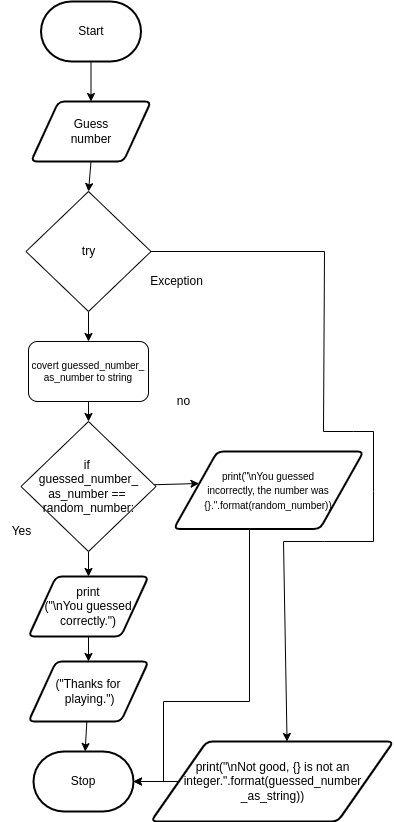

The diagram above was exported from draw.io. Its source (the exported page's mxGraphModel, read from the mxfile embedded in the PNG):
<mxGraphModel dx="474" dy="315" grid="1" gridSize="10" guides="1" tooltips="1" connect="1" arrows="1" fold="1" page="1" pageScale="1" pageWidth="827" pageHeight="1169" math="0" shadow="0">
  <root>
    <mxCell id="0" />
    <mxCell id="1" parent="0" />
    <mxCell id="3" style="edgeStyle=none;html=1;entryX=0.5;entryY=0;entryDx=0;entryDy=0;" parent="1" source="2" target="20" edge="1">
      <mxGeometry relative="1" as="geometry">
        <mxPoint x="220" y="220" as="targetPoint" />
      </mxGeometry>
    </mxCell>
    <mxCell id="2" value="Start" style="strokeWidth=2;html=1;shape=mxgraph.flowchart.terminator;whiteSpace=wrap;" parent="1" vertex="1">
      <mxGeometry x="227.5" y="10" width="100" height="60" as="geometry" />
    </mxCell>
    <mxCell id="6" style="edgeStyle=none;html=1;exitX=0.5;exitY=1;exitDx=0;exitDy=0;entryX=0.5;entryY=0;entryDx=0;entryDy=0;" parent="1" source="20" target="21" edge="1">
      <mxGeometry relative="1" as="geometry">
        <mxPoint x="300" y="310" as="sourcePoint" />
        <mxPoint x="300" y="220" as="targetPoint" />
      </mxGeometry>
    </mxCell>
    <mxCell id="8" style="edgeStyle=none;html=1;exitX=0.5;exitY=1;exitDx=0;exitDy=0;entryX=0.5;entryY=0;entryDx=0;entryDy=0;" parent="1" source="21" target="55" edge="1">
      <mxGeometry relative="1" as="geometry">
        <mxPoint x="250" y="350" as="targetPoint" />
        <mxPoint x="300" y="480" as="sourcePoint" />
      </mxGeometry>
    </mxCell>
    <mxCell id="19" style="edgeStyle=none;html=1;entryX=0.5;entryY=0;entryDx=0;entryDy=0;" parent="1" source="17" target="49" edge="1">
      <mxGeometry relative="1" as="geometry">
        <mxPoint x="280" y="640" as="targetPoint" />
      </mxGeometry>
    </mxCell>
    <mxCell id="17" value="print&lt;br&gt;(&quot;\nYou guessed correctly.&quot;)" style="shape=parallelogram;html=1;strokeWidth=2;perimeter=parallelogramPerimeter;whiteSpace=wrap;rounded=1;arcSize=12;size=0.23;" parent="1" vertex="1">
      <mxGeometry x="215" y="585" width="120" height="60" as="geometry" />
    </mxCell>
    <mxCell id="20" value="Guess&lt;br&gt;number" style="shape=parallelogram;html=1;strokeWidth=2;perimeter=parallelogramPerimeter;whiteSpace=wrap;rounded=1;arcSize=12;size=0.23;" parent="1" vertex="1">
      <mxGeometry x="217.5" y="110" width="120" height="60" as="geometry" />
    </mxCell>
    <mxCell id="42" style="edgeStyle=none;html=1;rounded=0;entryX=0.561;entryY=0;entryDx=0;entryDy=0;entryPerimeter=0;" edge="1" parent="1" source="21" target="29">
      <mxGeometry relative="1" as="geometry">
        <mxPoint x="480" y="710" as="targetPoint" />
        <Array as="points">
          <mxPoint x="511" y="260" />
          <mxPoint x="510" y="440" />
          <mxPoint x="540" y="440" />
          <mxPoint x="560" y="440" />
          <mxPoint x="560" y="500" />
          <mxPoint x="560" y="550" />
          <mxPoint x="511" y="550" />
          <mxPoint x="470" y="550" />
        </Array>
      </mxGeometry>
    </mxCell>
    <mxCell id="21" value="try" style="rhombus;whiteSpace=wrap;html=1;" parent="1" vertex="1">
      <mxGeometry x="212.5" y="200" width="125" height="120" as="geometry" />
    </mxCell>
    <mxCell id="22" value="Yes" style="text;html=1;align=center;verticalAlign=middle;resizable=0;points=[];autosize=1;strokeColor=none;fillColor=none;" parent="1" vertex="1">
      <mxGeometry x="187.5" y="530" width="40" height="20" as="geometry" />
    </mxCell>
    <mxCell id="23" value="Exception" style="text;html=1;align=center;verticalAlign=middle;resizable=0;points=[];autosize=1;strokeColor=none;fillColor=none;" parent="1" vertex="1">
      <mxGeometry x="327.5" y="280" width="70" height="20" as="geometry" />
    </mxCell>
    <mxCell id="26" value="Stop" style="strokeWidth=2;html=1;shape=mxgraph.flowchart.terminator;whiteSpace=wrap;" parent="1" vertex="1">
      <mxGeometry x="220" y="760" width="100" height="60" as="geometry" />
    </mxCell>
    <mxCell id="43" style="edgeStyle=none;rounded=0;html=1;entryX=1;entryY=0.5;entryDx=0;entryDy=0;entryPerimeter=0;" edge="1" parent="1" source="29" target="26">
      <mxGeometry relative="1" as="geometry" />
    </mxCell>
    <mxCell id="29" value="print(&quot;\nNot good, {} is not an integer.&quot;.format(guessed_number&lt;br&gt;_as_string))" style="shape=parallelogram;html=1;strokeWidth=2;perimeter=parallelogramPerimeter;whiteSpace=wrap;rounded=1;arcSize=12;size=0.23;" parent="1" vertex="1">
      <mxGeometry x="337.5" y="750" width="242.5" height="80" as="geometry" />
    </mxCell>
    <mxCell id="41" style="edgeStyle=none;html=1;entryX=0.5;entryY=0;entryDx=0;entryDy=0;" edge="1" parent="1" source="39" target="17">
      <mxGeometry relative="1" as="geometry" />
    </mxCell>
    <mxCell id="44" style="edgeStyle=none;rounded=0;html=1;entryX=0.133;entryY=0.413;entryDx=0;entryDy=0;entryPerimeter=0;" edge="1" parent="1" source="39" target="46">
      <mxGeometry relative="1" as="geometry">
        <mxPoint x="380" y="440" as="targetPoint" />
      </mxGeometry>
    </mxCell>
    <mxCell id="56" style="edgeStyle=none;rounded=0;html=1;entryX=0.5;entryY=0;entryDx=0;entryDy=0;fontSize=10;exitX=0.5;exitY=1;exitDx=0;exitDy=0;" edge="1" parent="1" source="55" target="39">
      <mxGeometry relative="1" as="geometry">
        <mxPoint x="320" y="410" as="sourcePoint" />
      </mxGeometry>
    </mxCell>
    <mxCell id="39" value="if &lt;br&gt;guessed_number_&lt;br&gt;as_number == &lt;br&gt;random_number:" style="rhombus;whiteSpace=wrap;html=1;" vertex="1" parent="1">
      <mxGeometry x="207.5" y="430" width="135" height="130" as="geometry" />
    </mxCell>
    <mxCell id="45" value="no" style="text;html=1;align=center;verticalAlign=middle;resizable=0;points=[];autosize=1;strokeColor=none;fillColor=none;" vertex="1" parent="1">
      <mxGeometry x="355" y="400" width="30" height="20" as="geometry" />
    </mxCell>
    <mxCell id="54" style="edgeStyle=none;rounded=0;html=1;fontSize=10;entryX=1;entryY=0.5;entryDx=0;entryDy=0;entryPerimeter=0;" edge="1" parent="1" target="26">
      <mxGeometry relative="1" as="geometry">
        <mxPoint x="320" y="710" as="targetPoint" />
        <mxPoint x="436" y="530" as="sourcePoint" />
        <Array as="points">
          <mxPoint x="436" y="710" />
          <mxPoint x="350" y="710" />
          <mxPoint x="350" y="790" />
        </Array>
      </mxGeometry>
    </mxCell>
    <mxCell id="46" value="&lt;font style=&quot;font-size: 10px&quot;&gt;&amp;nbsp;print(&quot;\nYou guessed &lt;br&gt;incorrectly, the number was {}.&quot;.format(random_number))&lt;/font&gt;" style="shape=parallelogram;html=1;strokeWidth=2;perimeter=parallelogramPerimeter;whiteSpace=wrap;rounded=1;arcSize=12;size=0.23;" vertex="1" parent="1">
      <mxGeometry x="360.25" y="460" width="189.75" height="77.5" as="geometry" />
    </mxCell>
    <mxCell id="50" style="edgeStyle=none;rounded=0;html=1;fontSize=10;" edge="1" parent="1" source="49" target="26">
      <mxGeometry relative="1" as="geometry" />
    </mxCell>
    <mxCell id="49" value="(&quot;Thanks for&lt;br&gt;&amp;nbsp;playing.&quot;)" style="shape=parallelogram;html=1;strokeWidth=2;perimeter=parallelogramPerimeter;whiteSpace=wrap;rounded=1;arcSize=12;size=0.23;" vertex="1" parent="1">
      <mxGeometry x="215" y="670" width="120" height="60" as="geometry" />
    </mxCell>
    <mxCell id="55" value="covert&amp;nbsp;guessed_number_&lt;br&gt;as_number to string" style="rounded=1;whiteSpace=wrap;html=1;fontSize=10;" vertex="1" parent="1">
      <mxGeometry x="215" y="350" width="120" height="60" as="geometry" />
    </mxCell>
  </root>
</mxGraphModel>